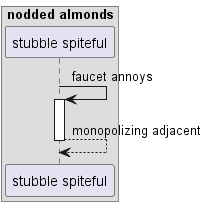

The diagram above was rendered by PlantUML. Its source (embedded in the PNG):
@startuml
box "nodded almonds"
participant "stubble spiteful" as 0
end box
0 -> 0++ : faucet annoys
return monopolizing adjacent
@enduml